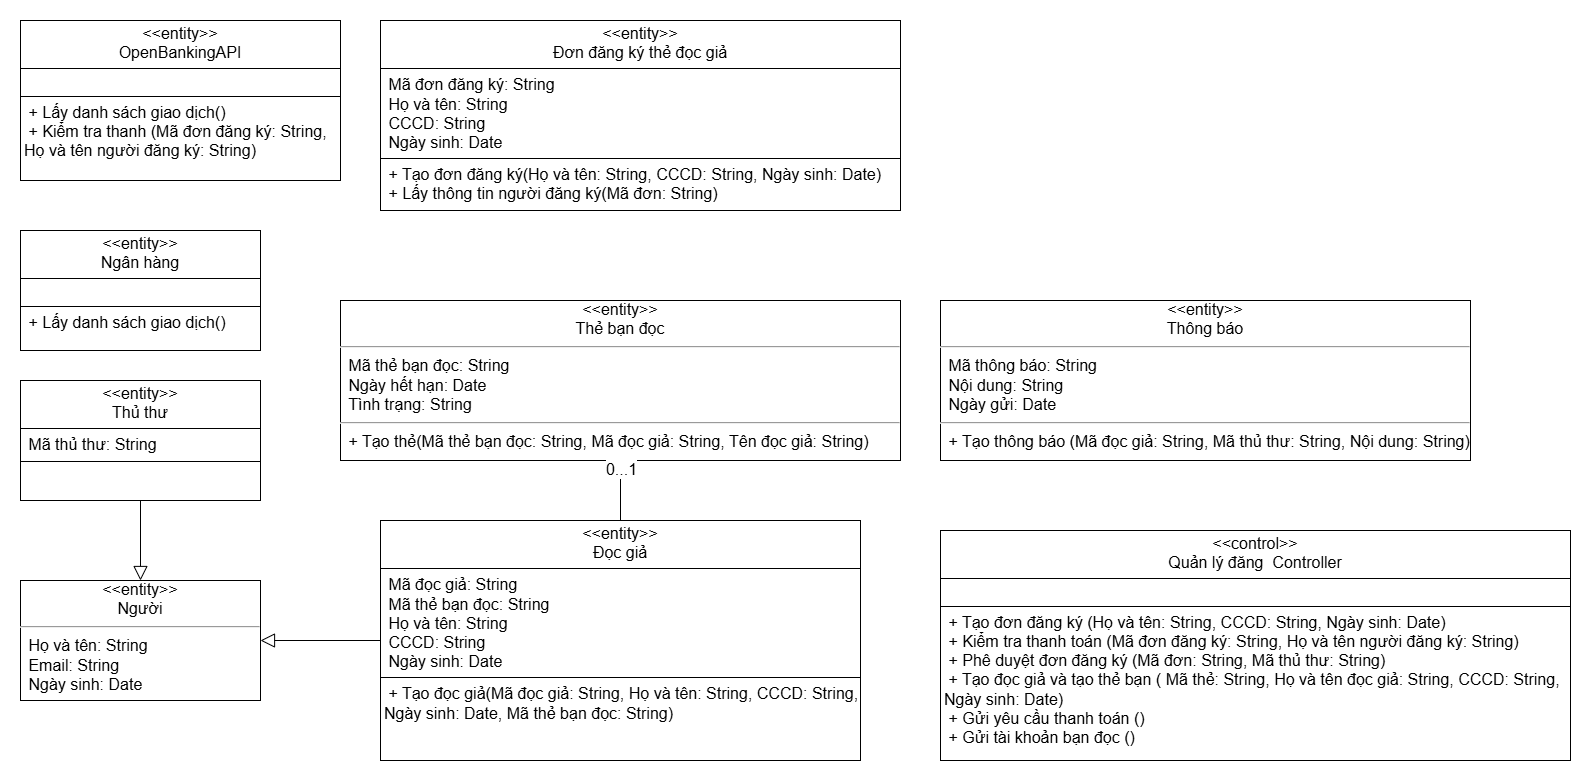

The diagram above was exported from draw.io. Its source (the exported page's mxGraphModel, read from the mxfile embedded in the PNG):
<mxGraphModel dx="2934" dy="2224" grid="1" gridSize="10" guides="1" tooltips="1" connect="1" arrows="1" fold="1" page="1" pageScale="1" pageWidth="850" pageHeight="1100" background="none" math="0" shadow="0">
  <root>
    <mxCell id="0" />
    <mxCell id="1" parent="0" />
    <mxCell id="JmB6WFAU-90nE9uHn4lc-1" value="&lt;div style=&quot;text-align: center;&quot;&gt;&lt;font&gt;&lt;div&gt;&amp;lt;&amp;lt;entity&amp;gt;&amp;gt;&lt;/div&gt;&lt;/font&gt;&lt;/div&gt;&lt;div style=&quot;text-align: center;&quot;&gt;&lt;font&gt;Thẻ bạn đọc&lt;/font&gt;&lt;/div&gt;&lt;hr style=&quot;text-align: center;&quot;&gt;&lt;p style=&quot;margin:0px;margin-left:4px;&quot;&gt;&lt;font&gt;&lt;font&gt;&amp;nbsp;Mã thẻ bạn đọc: String&lt;br&gt;&amp;nbsp;Ngày hết hạn: Date&lt;/font&gt;&lt;/font&gt;&lt;/p&gt;&lt;p style=&quot;margin:0px;margin-left:4px;&quot;&gt;&lt;font&gt;&lt;font&gt;&amp;nbsp;Tình trạng: String&lt;/font&gt;&lt;/font&gt;&lt;/p&gt;&lt;hr&gt;&lt;p style=&quot;margin:0px;margin-left:4px;&quot;&gt;&lt;font style=&quot;background-color: transparent; color: light-dark(rgb(0, 0, 0), rgb(255, 255, 255));&quot;&gt;&amp;nbsp;+ Tạo thẻ(Mã thẻ bạn đọc: String, Mã đọc giả: String, Tên đọc giả: String)&lt;/font&gt;&lt;/p&gt;" style="verticalAlign=top;align=left;overflow=fill;fontSize=16;fontFamily=Helvetica;html=1;rounded=0;shadow=0;comic=0;labelBackgroundColor=none;strokeWidth=1" parent="1" vertex="1">
      <mxGeometry x="80" y="-80" width="560" height="160" as="geometry" />
    </mxCell>
    <mxCell id="JmB6WFAU-90nE9uHn4lc-3" value="" style="endArrow=none;html=1;rounded=0;exitX=0.5;exitY=0;exitDx=0;exitDy=0;entryX=0.5;entryY=1;entryDx=0;entryDy=0;fontSize=16;" parent="1" source="rrhtn5eLoOcrG8L_YAyQ-5" target="JmB6WFAU-90nE9uHn4lc-1" edge="1">
      <mxGeometry width="50" height="50" relative="1" as="geometry">
        <mxPoint x="350" y="250" as="sourcePoint" />
        <mxPoint x="400" y="200" as="targetPoint" />
      </mxGeometry>
    </mxCell>
    <mxCell id="JmB6WFAU-90nE9uHn4lc-5" value="1" style="edgeLabel;html=1;align=center;verticalAlign=middle;resizable=0;points=[];fontSize=16;" parent="JmB6WFAU-90nE9uHn4lc-3" connectable="0" vertex="1">
      <mxGeometry x="-0.8622" y="2" relative="1" as="geometry">
        <mxPoint y="12" as="offset" />
      </mxGeometry>
    </mxCell>
    <mxCell id="JmB6WFAU-90nE9uHn4lc-6" value="0...1" style="edgeLabel;html=1;align=center;verticalAlign=middle;resizable=0;points=[];fontSize=16;" parent="JmB6WFAU-90nE9uHn4lc-3" connectable="0" vertex="1">
      <mxGeometry x="0.86" y="3" relative="1" as="geometry">
        <mxPoint x="3" y="4" as="offset" />
      </mxGeometry>
    </mxCell>
    <mxCell id="6zgMoIqyImNkeGjna-hO-2" value="&lt;div style=&quot;text-align: center;&quot;&gt;&lt;div&gt;&lt;div&gt;&amp;lt;&amp;lt;entity&amp;gt;&amp;gt;&lt;/div&gt;&lt;/div&gt;&lt;div&gt;Thông báo&lt;/div&gt;&lt;/div&gt;&lt;hr style=&quot;text-align: center;&quot;&gt;&lt;p style=&quot;margin:0px;margin-left:4px;&quot;&gt;&lt;font&gt;&lt;font&gt;&amp;nbsp;Mã thông báo: String&lt;/font&gt;&lt;/font&gt;&lt;/p&gt;&lt;p style=&quot;margin:0px;margin-left:4px;&quot;&gt;&lt;font&gt;&lt;font&gt;&amp;nbsp;Nội dung: String&lt;/font&gt;&lt;/font&gt;&lt;/p&gt;&lt;p style=&quot;margin:0px;margin-left:4px;&quot;&gt;&lt;font&gt;&lt;font&gt;&amp;nbsp;Ngày gửi: Date&lt;/font&gt;&lt;/font&gt;&lt;/p&gt;&lt;hr&gt;&lt;p style=&quot;margin:0px;margin-left:4px;&quot;&gt;&lt;font style=&quot;background-color: transparent; color: light-dark(rgb(0, 0, 0), rgb(255, 255, 255));&quot;&gt;&amp;nbsp;+&amp;nbsp;&lt;/font&gt;&lt;span style=&quot;background-color: transparent; color: light-dark(rgb(0, 0, 0), rgb(255, 255, 255));&quot;&gt;Tạo thông báo (Mã đọc giả: String, Mã thủ thư: String, Nội dung: String)&lt;/span&gt;&lt;/p&gt;" style="verticalAlign=top;align=left;overflow=fill;fontSize=16;fontFamily=Helvetica;html=1;rounded=0;shadow=0;comic=0;labelBackgroundColor=none;strokeWidth=1" parent="1" vertex="1">
      <mxGeometry x="680" y="-80" width="530" height="160" as="geometry" />
    </mxCell>
    <mxCell id="NIDYuiq74LlwPQzeaYuX-1" value="&lt;div style=&quot;text-align: center;&quot;&gt;&amp;lt;&amp;lt;entity&amp;gt;&amp;gt;&lt;/div&gt;&lt;div style=&quot;text-align: center;&quot;&gt;&lt;span style=&quot;background-color: transparent; color: light-dark(rgb(0, 0, 0), rgb(255, 255, 255));&quot;&gt;Người&lt;/span&gt;&lt;/div&gt;&lt;hr&gt;&lt;p style=&quot;margin:0px;margin-left:4px;&quot;&gt;&lt;font&gt;&amp;nbsp;Họ và tên: String&lt;/font&gt;&lt;/p&gt;&lt;p style=&quot;margin:0px;margin-left:4px;&quot;&gt;&lt;font&gt;&amp;nbsp;Email: String&lt;/font&gt;&lt;/p&gt;&lt;p style=&quot;margin:0px;margin-left:4px;&quot;&gt;&amp;nbsp;Ngày sinh: Date&lt;/p&gt;" style="verticalAlign=top;align=left;overflow=fill;fontSize=16;fontFamily=Helvetica;html=1;rounded=0;shadow=0;comic=0;labelBackgroundColor=none;strokeWidth=1" parent="1" vertex="1">
      <mxGeometry x="-240" y="200" width="240" height="120" as="geometry" />
    </mxCell>
    <mxCell id="NIDYuiq74LlwPQzeaYuX-2" value="" style="endArrow=block;html=1;rounded=0;exitX=0;exitY=0.5;exitDx=0;exitDy=0;endFill=0;strokeWidth=1;endSize=12;entryX=1;entryY=0.5;entryDx=0;entryDy=0;" parent="1" source="rrhtn5eLoOcrG8L_YAyQ-5" target="NIDYuiq74LlwPQzeaYuX-1" edge="1">
      <mxGeometry width="50" height="50" relative="1" as="geometry">
        <mxPoint x="390" y="170" as="sourcePoint" />
        <mxPoint x="440" y="120" as="targetPoint" />
      </mxGeometry>
    </mxCell>
    <mxCell id="NIDYuiq74LlwPQzeaYuX-3" value="" style="endArrow=block;html=1;rounded=0;exitX=0.5;exitY=1;exitDx=0;exitDy=0;endFill=0;strokeWidth=1;endSize=12;" parent="1" source="rrhtn5eLoOcrG8L_YAyQ-2" target="NIDYuiq74LlwPQzeaYuX-1" edge="1">
      <mxGeometry width="50" height="50" relative="1" as="geometry">
        <mxPoint x="-120" y="-120" as="sourcePoint" />
        <mxPoint x="345" y="-60" as="targetPoint" />
      </mxGeometry>
    </mxCell>
    <mxCell id="rrhtn5eLoOcrG8L_YAyQ-2" value="&lt;p style=&quot;margin:0px;margin-top:4px;text-align:center;&quot;&gt;&lt;span style=&quot;font-size: 16px; text-wrap-mode: nowrap; background-color: transparent; color: light-dark(rgb(0, 0, 0), rgb(255, 255, 255));&quot;&gt;&amp;lt;&amp;lt;entity&amp;gt;&amp;gt;&lt;/span&gt;&lt;/p&gt;&lt;div style=&quot;font-size: 16px; text-align: center; text-wrap-mode: nowrap;&quot;&gt;Thủ thư&lt;/div&gt;&lt;hr size=&quot;1&quot; style=&quot;border-style:solid;&quot;&gt;&lt;p style=&quot;margin:0px;margin-left:4px;&quot;&gt;&lt;span style=&quot;background-color: transparent; color: light-dark(rgb(0, 0, 0), rgb(255, 255, 255)); font-size: 16px; text-wrap-mode: nowrap;&quot;&gt;&amp;nbsp;Mã thủ thư: String&lt;/span&gt;&lt;/p&gt;&lt;hr size=&quot;1&quot; style=&quot;border-style:solid;&quot;&gt;&lt;p style=&quot;font-size: 16px; text-wrap-mode: nowrap; margin: 0px 0px 0px 4px;&quot;&gt;&lt;br&gt;&lt;/p&gt;" style="verticalAlign=top;align=left;overflow=fill;html=1;whiteSpace=wrap;" vertex="1" parent="1">
      <mxGeometry x="-240" width="240" height="120" as="geometry" />
    </mxCell>
    <mxCell id="rrhtn5eLoOcrG8L_YAyQ-4" value="&lt;p style=&quot;margin:0px;margin-top:4px;text-align:center;&quot;&gt;&lt;span style=&quot;font-size: 16px; text-wrap-mode: nowrap; background-color: transparent; color: light-dark(rgb(0, 0, 0), rgb(255, 255, 255));&quot;&gt;&amp;lt;&amp;lt;entity&amp;gt;&amp;gt;&lt;/span&gt;&lt;/p&gt;&lt;div style=&quot;font-size: 16px; text-align: center; text-wrap-mode: nowrap;&quot;&gt;Đơn đăng ký thẻ đọc giả&lt;/div&gt;&lt;hr size=&quot;1&quot; style=&quot;border-style:solid;&quot;&gt;&lt;p style=&quot;margin:0px;margin-left:4px;&quot;&gt;&lt;span style=&quot;background-color: transparent; color: light-dark(rgb(0, 0, 0), rgb(255, 255, 255)); font-size: 16px; text-wrap-mode: nowrap;&quot;&gt;&amp;nbsp;Mã đơn đăng ký: String&lt;/span&gt;&lt;/p&gt;&lt;p style=&quot;margin:0px;margin-left:4px;&quot;&gt;&lt;span style=&quot;font-size: 16px; text-wrap-mode: nowrap; background-color: transparent; color: light-dark(rgb(0, 0, 0), rgb(255, 255, 255));&quot;&gt;&amp;nbsp;Họ và tên: String&lt;/span&gt;&lt;/p&gt;&lt;p style=&quot;font-size: 16px; text-wrap-mode: nowrap; margin: 0px 0px 0px 4px;&quot;&gt;&amp;nbsp;CCCD: String&lt;/p&gt;&lt;p style=&quot;font-size: 16px; text-wrap-mode: nowrap; margin: 0px 0px 0px 4px;&quot;&gt;&amp;nbsp;Ngày sinh: Date&amp;nbsp; &amp;nbsp;&lt;/p&gt;&lt;hr size=&quot;1&quot; style=&quot;border-style:solid;&quot;&gt;&lt;p style=&quot;font-size: 16px; text-wrap-mode: nowrap; margin: 0px 0px 0px 4px;&quot;&gt;&amp;nbsp;+ Tạo đơn đăng ký(Họ và tên: String, CCCD: String, Ngày sinh: Date)&lt;/p&gt;&lt;p style=&quot;font-size: 16px; text-wrap-mode: nowrap; margin: 0px 0px 0px 4px;&quot;&gt;&amp;nbsp;+ Lấy thông tin người đăng ký(Mã đơn: String)&lt;/p&gt;" style="verticalAlign=top;align=left;overflow=fill;html=1;whiteSpace=wrap;" vertex="1" parent="1">
      <mxGeometry x="120" y="-360" width="520" height="190" as="geometry" />
    </mxCell>
    <mxCell id="rrhtn5eLoOcrG8L_YAyQ-5" value="&lt;p style=&quot;margin:0px;margin-top:4px;text-align:center;&quot;&gt;&lt;span style=&quot;font-size: 16px; text-wrap-mode: nowrap; background-color: transparent; color: light-dark(rgb(0, 0, 0), rgb(255, 255, 255));&quot;&gt;&amp;lt;&amp;lt;entity&amp;gt;&amp;gt;&lt;/span&gt;&lt;/p&gt;&lt;div style=&quot;font-size: 16px; text-align: center; text-wrap-mode: nowrap;&quot;&gt;Đọc giả&lt;/div&gt;&lt;hr size=&quot;1&quot; style=&quot;border-style:solid;&quot;&gt;&lt;p style=&quot;margin:0px;margin-left:4px;&quot;&gt;&lt;span style=&quot;background-color: transparent; color: light-dark(rgb(0, 0, 0), rgb(255, 255, 255)); font-size: 16px; text-wrap-mode: nowrap;&quot;&gt;&amp;nbsp;Mã đọc giả: String&lt;/span&gt;&lt;/p&gt;&lt;p style=&quot;margin:0px;margin-left:4px;&quot;&gt;&lt;span style=&quot;font-size: 16px; text-wrap-mode: nowrap;&quot;&gt;&amp;nbsp;Mã thẻ bạn đọc: String&lt;/span&gt;&lt;/p&gt;&lt;p style=&quot;margin:0px;margin-left:4px;&quot;&gt;&lt;span style=&quot;background-color: transparent; color: light-dark(rgb(0, 0, 0), rgb(255, 255, 255)); font-size: 16px; text-wrap-mode: nowrap;&quot;&gt;&amp;nbsp;Họ và tên: String&lt;/span&gt;&lt;/p&gt;&lt;p style=&quot;margin:0px;margin-left:4px;&quot;&gt;&lt;span style=&quot;background-color: transparent; color: light-dark(rgb(0, 0, 0), rgb(255, 255, 255)); font-size: 16px; text-wrap-mode: nowrap;&quot;&gt;&amp;nbsp;CCCD: String&lt;/span&gt;&lt;/p&gt;&lt;p style=&quot;margin:0px;margin-left:4px;&quot;&gt;&lt;span style=&quot;background-color: transparent; color: light-dark(rgb(0, 0, 0), rgb(255, 255, 255)); font-size: 16px; text-wrap-mode: nowrap;&quot;&gt;&amp;nbsp;Ngày sinh: Date&lt;/span&gt;&lt;/p&gt;&lt;hr size=&quot;1&quot; style=&quot;border-style:solid;&quot;&gt;&lt;p style=&quot;font-size: 16px; text-wrap-mode: nowrap; margin: 0px 0px 0px 4px;&quot;&gt;&amp;nbsp;+ Tạo đọc giả(Mã đọc giả: String, Họ và tên: String, CCCD: String,&amp;nbsp;&lt;/p&gt;&lt;p style=&quot;font-size: 16px; text-wrap-mode: nowrap; margin: 0px 0px 0px 4px;&quot;&gt;Ngày sinh: Date, Mã thẻ bạn đọc: String)&lt;/p&gt;&lt;p style=&quot;font-size: 16px; text-wrap-mode: nowrap; margin: 0px 0px 0px 4px;&quot;&gt;&amp;nbsp;&lt;/p&gt;" style="verticalAlign=top;align=left;overflow=fill;html=1;whiteSpace=wrap;" vertex="1" parent="1">
      <mxGeometry x="120" y="140" width="480" height="240" as="geometry" />
    </mxCell>
    <mxCell id="rrhtn5eLoOcrG8L_YAyQ-6" value="&lt;p style=&quot;margin:0px;margin-top:4px;text-align:center;&quot;&gt;&lt;span style=&quot;font-size: 16px; text-wrap-mode: nowrap; color: light-dark(rgb(0, 0, 0), rgb(255, 255, 255)); background-color: light-dark(#ffffff, var(--ge-dark-color, #121212));&quot;&gt;&amp;lt;&amp;lt;control&amp;gt;&amp;gt;&lt;/span&gt;&lt;/p&gt;&lt;div style=&quot;font-size: 16px; text-align: center; text-wrap-mode: nowrap;&quot;&gt;&lt;span style=&quot;background-color: light-dark(#ffffff, var(--ge-dark-color, #121212));&quot;&gt;Quản lý đăng&amp;nbsp; Controller&lt;/span&gt;&lt;/div&gt;&lt;hr size=&quot;1&quot; style=&quot;border-style:solid;&quot;&gt;&lt;p style=&quot;margin:0px;margin-left:4px;&quot;&gt;&lt;span style=&quot;background-color: light-dark(#ffffff, var(--ge-dark-color, #121212));&quot;&gt;&lt;br&gt;&lt;/span&gt;&lt;/p&gt;&lt;hr size=&quot;1&quot; style=&quot;border-style:solid;&quot;&gt;&lt;p style=&quot;font-size: 16px; text-wrap-mode: nowrap; margin: 0px 0px 0px 4px;&quot;&gt;&lt;span style=&quot;background-color: light-dark(#ffffff, var(--ge-dark-color, #121212));&quot;&gt;&amp;nbsp;+ Tạo đơn đăng ký (Họ và tên: String, CCCD: String, Ngày sinh: Date)&lt;/span&gt;&lt;/p&gt;&lt;p style=&quot;font-size: 16px; text-wrap-mode: nowrap; margin: 0px 0px 0px 4px;&quot;&gt;&lt;span style=&quot;background-color: light-dark(#ffffff, var(--ge-dark-color, #121212));&quot;&gt;&amp;nbsp;+ Kiểm tra thanh toán (Mã đơn đăng ký: String, Họ và tên người đăng ký: String)&lt;/span&gt;&lt;/p&gt;&lt;p style=&quot;font-size: 16px; text-wrap-mode: nowrap; margin: 0px 0px 0px 4px;&quot;&gt;&lt;span style=&quot;background-color: light-dark(#ffffff, var(--ge-dark-color, #121212));&quot;&gt;&amp;nbsp;+ Phê duyệt đơn đăng ký (Mã đơn: String, Mã thủ thư: String)&lt;/span&gt;&lt;/p&gt;&lt;p style=&quot;font-size: 16px; text-wrap-mode: nowrap; margin: 0px 0px 0px 4px;&quot;&gt;&lt;span style=&quot;background-color: light-dark(#ffffff, var(--ge-dark-color, #121212));&quot;&gt;&amp;nbsp;+ Tạo đọc giả và tạo thẻ bạn ( Mã thẻ: String, Họ và tên đọc giả: String,&amp;nbsp;&lt;/span&gt;&lt;span style=&quot;background-color: light-dark(#ffffff, var(--ge-dark-color, #121212)); color: light-dark(rgb(0, 0, 0), rgb(255, 255, 255));&quot;&gt;CCCD: String,&amp;nbsp;&lt;/span&gt;&lt;/p&gt;&lt;p style=&quot;font-size: 16px; text-wrap-mode: nowrap; margin: 0px 0px 0px 4px;&quot;&gt;&lt;span style=&quot;color: light-dark(rgb(0, 0, 0), rgb(255, 255, 255));&quot;&gt;Ngày sinh: Date)&lt;/span&gt;&lt;/p&gt;&lt;p style=&quot;font-size: 16px; text-wrap-mode: nowrap; margin: 0px 0px 0px 4px;&quot;&gt;&lt;span style=&quot;background-color: light-dark(#ffffff, var(--ge-dark-color, #121212));&quot;&gt;&amp;nbsp;&lt;span style=&quot;color: light-dark(rgb(0, 0, 0), rgb(255, 255, 255));&quot;&gt;+ Gửi yêu cầu thanh toán ()&lt;/span&gt;&lt;/span&gt;&lt;/p&gt;&lt;p style=&quot;font-size: 16px; text-wrap-mode: nowrap; margin: 0px 0px 0px 4px;&quot;&gt;&lt;span style=&quot;background-color: light-dark(#ffffff, var(--ge-dark-color, #121212));&quot;&gt;&amp;nbsp;+ Gửi tài khoản bạn đọc ()&amp;nbsp;&lt;/span&gt;&lt;/p&gt;" style="verticalAlign=top;align=left;overflow=fill;html=1;whiteSpace=wrap;" vertex="1" parent="1">
      <mxGeometry x="680" y="150" width="630" height="230" as="geometry" />
    </mxCell>
    <mxCell id="rrhtn5eLoOcrG8L_YAyQ-7" value="&lt;p style=&quot;margin:0px;margin-top:4px;text-align:center;&quot;&gt;&lt;span style=&quot;font-size: 16px; text-wrap-mode: nowrap; background-color: transparent; color: light-dark(rgb(0, 0, 0), rgb(255, 255, 255));&quot;&gt;&amp;lt;&amp;lt;entity&amp;gt;&amp;gt;&lt;/span&gt;&lt;/p&gt;&lt;div style=&quot;font-size: 16px; text-align: center; text-wrap-mode: nowrap;&quot;&gt;OpenBankingAPI&lt;/div&gt;&lt;hr size=&quot;1&quot; style=&quot;border-style:solid;&quot;&gt;&lt;p style=&quot;margin:0px;margin-left:4px;&quot;&gt;&lt;br&gt;&lt;/p&gt;&lt;hr size=&quot;1&quot; style=&quot;border-style:solid;&quot;&gt;&lt;p style=&quot;font-size: 16px; text-wrap-mode: nowrap; margin: 0px 0px 0px 4px;&quot;&gt;&amp;nbsp;+ Lấy danh sách giao dịch()&lt;/p&gt;&lt;p style=&quot;font-size: 16px; text-wrap-mode: nowrap; margin: 0px 0px 0px 4px;&quot;&gt;&amp;nbsp;+ Kiểm tra thanh (&lt;span style=&quot;background-color: transparent; color: light-dark(rgb(0, 0, 0), rgb(255, 255, 255));&quot;&gt;Mã đơn đăng ký: String,&amp;nbsp;&lt;/span&gt;&lt;/p&gt;&lt;p style=&quot;font-size: 16px; text-wrap-mode: nowrap; margin: 0px 0px 0px 4px;&quot;&gt;&lt;span style=&quot;background-color: transparent; color: light-dark(rgb(0, 0, 0), rgb(255, 255, 255));&quot;&gt;Họ và tên người đăng ký: String)&lt;/span&gt;&lt;/p&gt;" style="verticalAlign=top;align=left;overflow=fill;html=1;whiteSpace=wrap;" vertex="1" parent="1">
      <mxGeometry x="-240" y="-360" width="320" height="160" as="geometry" />
    </mxCell>
    <mxCell id="rrhtn5eLoOcrG8L_YAyQ-8" value="&lt;p style=&quot;margin:0px;margin-top:4px;text-align:center;&quot;&gt;&lt;span style=&quot;font-size: 16px; text-wrap-mode: nowrap; background-color: transparent; color: light-dark(rgb(0, 0, 0), rgb(255, 255, 255));&quot;&gt;&amp;lt;&amp;lt;entity&amp;gt;&amp;gt;&lt;/span&gt;&lt;/p&gt;&lt;div style=&quot;font-size: 16px; text-align: center; text-wrap-mode: nowrap;&quot;&gt;Ngân hàng&lt;/div&gt;&lt;hr size=&quot;1&quot; style=&quot;border-style:solid;&quot;&gt;&lt;p style=&quot;margin:0px;margin-left:4px;&quot;&gt;&lt;br&gt;&lt;/p&gt;&lt;hr size=&quot;1&quot; style=&quot;border-style:solid;&quot;&gt;&lt;p style=&quot;font-size: 16px; text-wrap-mode: nowrap; margin: 0px 0px 0px 4px;&quot;&gt;&amp;nbsp;+ Lấy danh sách giao dịch()&lt;/p&gt;" style="verticalAlign=top;align=left;overflow=fill;html=1;whiteSpace=wrap;" vertex="1" parent="1">
      <mxGeometry x="-240" y="-150" width="240" height="120" as="geometry" />
    </mxCell>
  </root>
</mxGraphModel>